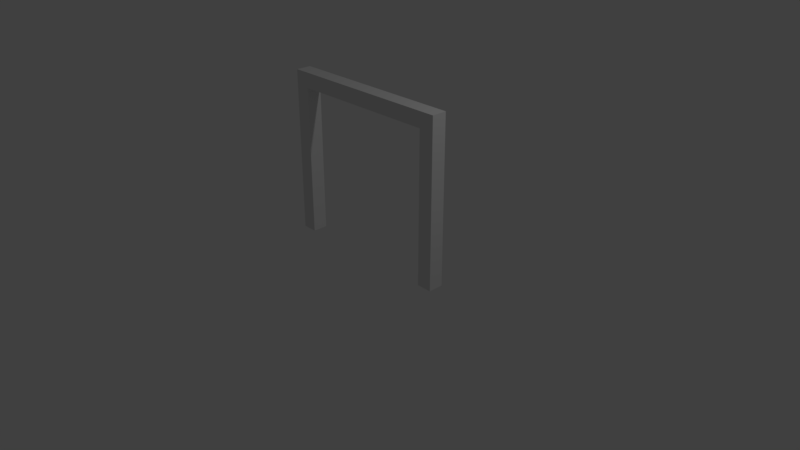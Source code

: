 # Source: Doorway.blend  (saved by Blender 2.79.0; exported with 4.5.12 LTS)
import bpy
from mathutils import Matrix  # noqa: F401  (used for matrix-valued properties, if any)

bpy.ops.wm.read_factory_settings(use_empty=True)
scene = bpy.context.scene
scene.name = 'Scene'

# ---- collections
col_collection_1 = bpy.data.collections.new('Collection 1'); scene.collection.children.link(col_collection_1)

# ---- materials (node trees are filled in below, after node groups)
mat_doorway = bpy.data.materials.new('Doorway')
mat_doorway.alpha_threshold = 0.0
mat_doorway.use_transparent_shadow = False
mat_doorway.roughness = 0.5

# ---- material node trees

# ---- world
world_world = bpy.data.worlds.new('World'); scene.world = world_world
world_world.color = (0.05088, 0.05088, 0.05088)
world_world.use_sun_shadow = False
world_world.sun_shadow_jitter_overblur = 0.0
world_world.cycles.sampling_method = 'MANUAL'

# ---- cameras
cam_camera = bpy.data.cameras.new('Camera')
cam_camera.clip_end = 100.0
cam_camera.lens = 35.0
cam_camera.sensor_width = 32.0
cam_camera.sensor_height = 18.0
cam_camera.ortho_scale = 7.314
cam_camera.dof.focus_distance = 0.0
cam_camera.dof.aperture_fstop = 128.0

# ---- lights
light_lamp = bpy.data.lights.new('Lamp', 'POINT')
light_lamp.transmission_factor = 0.0
light_lamp.cutoff_distance = 30.0
light_lamp.energy = 100.0
light_lamp.shadow_buffer_clip_start = 1.001
light_lamp.shadow_soft_size = 0.1
light_lamp.shadow_maximum_resolution = 0.006
light_lamp.use_absolute_resolution = True

# ---- meshes
me_cube = bpy.data.meshes.new('Cube')
me_cube.from_pydata([(1.0, 0.1, -1.788e-08), (1.0, -0.1, -1.788e-08), (-1.0, -0.1, -1.788e-08), (-1.0, 0.1, -1.788e-08), (1.0, 0.1, 0.2), (1.0, -0.1, 0.2), (-1.0, -0.1, 0.2), (-1.0, 0.1, 0.2), (1.2, 0.1, 7.153e-08), (1.2, -0.1, 7.153e-08), (1.2, 0.1, 0.2), (1.2, -0.1, 0.2), (-1.2, -0.1, -2.801e-07), (-1.2, 0.1, -2.801e-07), (-1.2, -0.1, 0.2), (-1.2, 0.1, 0.2), (1.0, 0.1, -2.0), (1.0, -0.1, -2.0), (-1.0, -0.1, -2.0), (-1.0, 0.1, -2.0), (1.2, 0.1, -2.0), (1.2, -0.1, -2.0), (-1.2, -0.1, -2.0), (-1.2, 0.1, -2.0)], [], [(0, 1, 2, 3), (4, 7, 6, 5), (4, 5, 11, 10), (1, 5, 6, 2), (13, 3, 19, 23), (4, 0, 3, 7), (8, 10, 11, 9), (5, 1, 9, 11), (0, 4, 10, 8), (3, 2, 18, 19), (12, 14, 15, 13), (2, 6, 14, 12), (6, 7, 15, 14), (7, 3, 13, 15), (19, 18, 22, 23), (17, 16, 20, 21), (8, 9, 21, 20), (0, 8, 20, 16), (2, 12, 22, 18), (1, 0, 16, 17), (12, 13, 23, 22), (9, 1, 17, 21)])
me_cube.materials.append(mat_doorway)
me_cube.use_remesh_preserve_volume = False
me_cube.use_remesh_preserve_attributes = False
me_cube.use_mirror_vertex_groups = False
me_cube.update()

# ---- objects
ob_doorway = bpy.data.objects.new('Doorway', me_cube)
ob_lamp = bpy.data.objects.new('Lamp', light_lamp)
ob_camera = bpy.data.objects.new('Camera', cam_camera)

# ---- transforms, parenting, visibility, modifiers, constraints
ob_doorway.location = (0.0, 0.0, 2.0)
ob_doorway.lock_rotations_4d = False
ob_doorway.empty_display_type = 'ARROWS'
ob_doorway.lineart.crease_threshold = 0.0
ob_lamp.location = (4.076, 1.005, 5.904)
ob_lamp.rotation_euler = (0.6503, 0.05522, 1.866)
ob_lamp.lock_rotations_4d = False
ob_lamp.empty_display_type = 'ARROWS'
ob_lamp.color = (0.0, 0.0, 0.0, 0.0)
ob_lamp.lineart.crease_threshold = 0.0
ob_camera.location = (7.481, -6.508, 5.344)
ob_camera.rotation_euler = (1.109, 0.0, 0.8149)
ob_camera.lock_rotations_4d = False
ob_camera.empty_display_type = 'ARROWS'
ob_camera.color = (0.0, 0.0, 0.0, 0.0)
ob_camera.display_type = 'WIRE'
ob_camera.lineart.crease_threshold = 0.0

# ---- collection membership
col_collection_1.objects.link(ob_doorway)
col_collection_1.objects.link(ob_lamp)
col_collection_1.objects.link(ob_camera)

# ---- scene / render settings (as saved in the file)
scene.camera = ob_camera
scene.frame_start = 1; scene.frame_end = 250; scene.frame_set(1)
scene.render.engine = 'BLENDER_EEVEE_NEXT'
scene.render.resolution_percentage = 50
scene.render.dither_intensity = 0.0
scene.cycles.use_denoising = False
scene.cycles.samples = 128
scene.cycles.sampling_pattern = 'TABULATED_SOBOL'
scene.cycles.use_adaptive_sampling = False
scene.cycles.use_light_tree = False
scene.cycles.blur_glossy = 0.0
scene.cycles.sample_clamp_indirect = 0.0
scene.view_settings.view_transform = 'Standard'
bpy.context.view_layer.update()
